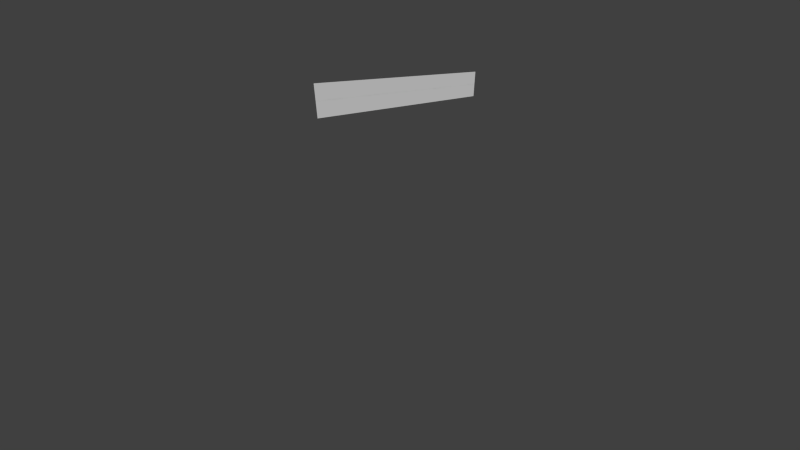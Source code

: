 # Source: Wall01.blend  (saved by Blender 2.75.0; exported with 4.5.12 LTS)
import bpy
from mathutils import Matrix  # noqa: F401  (used for matrix-valued properties, if any)

bpy.ops.wm.read_factory_settings(use_empty=True)
scene = bpy.context.scene
scene.name = 'Scene'

# ---- collections
col_collection_1 = bpy.data.collections.new('Collection 1'); scene.collection.children.link(col_collection_1)

# ---- world
world_world = bpy.data.worlds.new('World'); scene.world = world_world
world_world.color = (0.05088, 0.05088, 0.05088)
world_world.use_sun_shadow = False
world_world.sun_shadow_jitter_overblur = 0.0
world_world.cycles.sampling_method = 'MANUAL'
world_world.cycles.sample_map_resolution = 256

# ---- cameras
cam_camera = bpy.data.cameras.new('Camera')
cam_camera.clip_end = 100.0
cam_camera.lens = 43.16
cam_camera.sensor_width = 99.41
cam_camera.sensor_height = 18.0
cam_camera.ortho_scale = 7.314
cam_camera.dof.focus_distance = 0.0
cam_camera.dof.aperture_fstop = 128.0

# ---- meshes
me_plane_001 = bpy.data.meshes.new('Plane.001')
me_plane_001.from_pydata([(-1.0, -1.0, 0.0), (1.0, -1.0, 0.0), (-1.0, 1.0, 0.0), (1.0, 1.0, 0.0)], [], [(0, 1, 3, 2)])
me_plane_001.use_remesh_preserve_volume = False
me_plane_001.use_remesh_preserve_attributes = False
me_plane_001.use_mirror_vertex_groups = False
me_plane_001.update()
me_plane = bpy.data.meshes.new('Plane')
me_plane.from_pydata([(-8.0, -1.0, -3.06e-07), (8.0, -1.0, 3.06e-07), (-8.0, 1.0, -3.06e-07), (8.0, 1.0, 3.06e-07)], [], [(0, 1, 3, 2)])
_ca = me_plane.color_attributes.new('Col', 'BYTE_COLOR', 'CORNER')
_ca.data.foreach_set('color', [1.0, 1.0, 1.0, 1.0, 1.0, 1.0, 1.0, 1.0, 1.0, 1.0, 1.0, 1.0, 1.0, 1.0, 1.0, 1.0])
me_plane.use_remesh_preserve_volume = False
me_plane.use_remesh_preserve_attributes = False
me_plane.use_mirror_vertex_groups = False
me_plane.use_paint_bone_selection = False
me_plane.use_paint_mask = True
me_plane.update()
me_cube = bpy.data.meshes.new('Cube')
me_cube.from_pydata([(-0.32, -8.0, -1.0), (-0.32, -8.0, 0.0), (-0.32, 8.0, -1.0), (-0.32, 8.0, 0.0), (0.32, -8.0, -1.0), (0.32, -8.0, 0.0), (0.32, 8.0, -1.0), (0.32, 8.0, 0.0), (-0.32, -8.0, -1.0), (-0.32, -8.0, 0.0), (-0.32, 8.0, 0.0), (-0.32, 8.0, -1.0), (0.32, 8.0, 0.0), (0.32, 8.0, -1.0), (0.32, -8.0, 0.0), (0.32, -8.0, -1.0), (-0.32, -8.0, 3.0), (-0.32, 8.0, 3.0), (0.32, 8.0, 3.0), (0.32, -8.0, 3.0)], [], [(1, 0, 2, 3), (3, 2, 6, 7), (7, 6, 4, 5), (5, 4, 0, 1), (0, 4, 6, 2), (5, 1, 3, 7), (9, 10, 11, 8), (10, 12, 13, 11), (12, 14, 15, 13), (14, 9, 8, 15), (8, 11, 13, 15), (14, 12, 18, 19), (19, 18, 17, 16), (10, 9, 16, 17), (9, 14, 19, 16), (12, 10, 17, 18)])
me_cube.use_remesh_preserve_volume = False
me_cube.use_remesh_preserve_attributes = False
me_cube.use_mirror_vertex_groups = False
me_cube.update()

# ---- objects
ob_plane_001 = bpy.data.objects.new('Plane.001', me_plane_001)
ob_plane = bpy.data.objects.new('Plane', me_plane)
ob_cube = bpy.data.objects.new('Cube', me_cube)
ob_camera = bpy.data.objects.new('Camera', cam_camera)

# ---- transforms, parenting, visibility, modifiers, constraints
ob_plane_001.location = (0.0, 0.0, 3.0)
ob_plane_001.rotation_euler = (4.712, 0.0, 1.571)
ob_plane_001.scale = (8.0, 1.0, 1.0)
ob_plane_001.lineart.crease_threshold = 0.0
ob_plane.location = (0.0, 0.0, 3.0)
ob_plane.rotation_euler = (1.571, 0.0, 1.571)
ob_plane.lineart.crease_threshold = 0.0
ob_cube.location = (0.0, 0.0, 0.0)
ob_cube.hide_render = True
ob_cube.lineart.crease_threshold = 0.0
ob_camera.location = (19.52, -19.39, 5.592)
ob_camera.rotation_euler = (1.109, 0.01082, 0.8149)
ob_camera.lock_rotations_4d = False
ob_camera.empty_display_type = 'ARROWS'
ob_camera.color = (0.0, 0.0, 0.0, 0.0)
ob_camera.display_type = 'WIRE'
ob_camera.lineart.crease_threshold = 0.0

# ---- collection membership
col_collection_1.objects.link(ob_plane_001)
col_collection_1.objects.link(ob_plane)
col_collection_1.objects.link(ob_cube)
col_collection_1.objects.link(ob_camera)

# ---- scene / render settings (as saved in the file)
scene.camera = ob_camera
scene.frame_start = 1; scene.frame_end = 250; scene.frame_set(2)
scene.render.engine = 'BLENDER_EEVEE_NEXT'
scene.render.resolution_percentage = 50
scene.render.dither_intensity = 0.0
scene.cycles.use_denoising = False
scene.cycles.samples = 10
scene.cycles.sampling_pattern = 'TABULATED_SOBOL'
scene.cycles.light_sampling_threshold = 0.0
scene.cycles.use_adaptive_sampling = False
scene.cycles.use_light_tree = False
scene.cycles.blur_glossy = 0.0
scene.cycles.pixel_filter_type = 'GAUSSIAN'
scene.cycles.sample_clamp_indirect = 0.0
scene.view_settings.view_transform = 'Standard'
bpy.context.view_layer.update()

# ---- added for rendering (the .blend has no usable light): sun
light_auto_sun = bpy.data.lights.new('AutoSun', 'SUN')
light_auto_sun.energy = 3.0
light_auto_sun.angle = 0.0523599
ob_auto_sun = bpy.data.objects.new('AutoSun', light_auto_sun)
scene.collection.objects.link(ob_auto_sun)
ob_auto_sun.rotation_euler = (0.872665, 0.174533, 0.523599)
bpy.context.view_layer.update()
